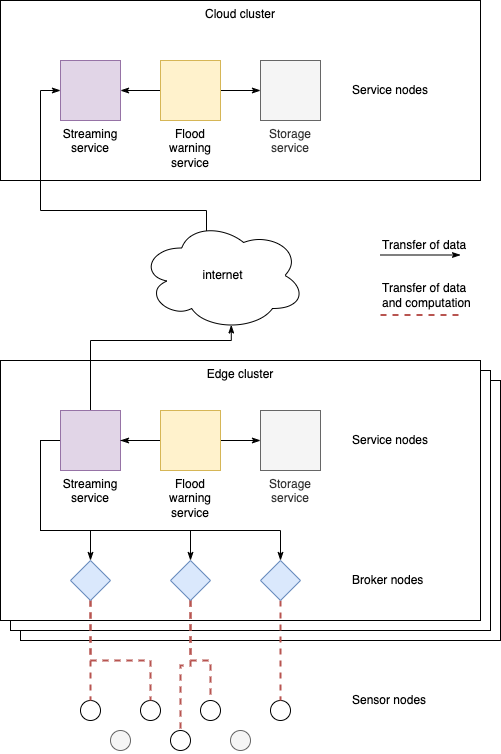

The diagram above was exported from draw.io. Its source (the exported page's mxGraphModel, read from the mxfile embedded in the PNG):
<mxGraphModel dx="1037" dy="889" grid="1" gridSize="10" guides="1" tooltips="1" connect="1" arrows="1" fold="1" page="1" pageScale="1" pageWidth="827" pageHeight="1169" math="0" shadow="0">
  <root>
    <mxCell id="H2cY7Ke7CQ57a3j7TRcI-0" />
    <mxCell id="H2cY7Ke7CQ57a3j7TRcI-1" parent="H2cY7Ke7CQ57a3j7TRcI-0" />
    <mxCell id="H2cY7Ke7CQ57a3j7TRcI-99" value="Edge computing" style="rounded=0;whiteSpace=wrap;html=1;align=center;verticalAlign=top;labelPosition=center;verticalLabelPosition=middle;" parent="H2cY7Ke7CQ57a3j7TRcI-1" vertex="1">
      <mxGeometry x="110" y="610" width="480" height="260" as="geometry" />
    </mxCell>
    <mxCell id="H2cY7Ke7CQ57a3j7TRcI-98" value="Edge computing" style="rounded=0;whiteSpace=wrap;html=1;align=center;verticalAlign=top;labelPosition=center;verticalLabelPosition=middle;" parent="H2cY7Ke7CQ57a3j7TRcI-1" vertex="1">
      <mxGeometry x="100" y="600" width="480" height="260" as="geometry" />
    </mxCell>
    <mxCell id="H2cY7Ke7CQ57a3j7TRcI-2" value="Cloud cluster" style="rounded=0;whiteSpace=wrap;html=1;align=center;verticalAlign=top;" parent="H2cY7Ke7CQ57a3j7TRcI-1" vertex="1">
      <mxGeometry x="90" y="230" width="480" height="180" as="geometry" />
    </mxCell>
    <mxCell id="H2cY7Ke7CQ57a3j7TRcI-3" value="Edge cluster" style="rounded=0;whiteSpace=wrap;html=1;align=center;verticalAlign=top;labelPosition=center;verticalLabelPosition=middle;" parent="H2cY7Ke7CQ57a3j7TRcI-1" vertex="1">
      <mxGeometry x="90" y="590" width="480" height="260" as="geometry" />
    </mxCell>
    <mxCell id="H2cY7Ke7CQ57a3j7TRcI-4" value="" style="ellipse;whiteSpace=wrap;html=1;aspect=fixed;" parent="H2cY7Ke7CQ57a3j7TRcI-1" vertex="1">
      <mxGeometry x="170" y="930" width="20" height="20" as="geometry" />
    </mxCell>
    <mxCell id="H2cY7Ke7CQ57a3j7TRcI-5" value="" style="ellipse;whiteSpace=wrap;html=1;aspect=fixed;" parent="H2cY7Ke7CQ57a3j7TRcI-1" vertex="1">
      <mxGeometry x="230" y="930" width="20" height="20" as="geometry" />
    </mxCell>
    <mxCell id="H2cY7Ke7CQ57a3j7TRcI-6" value="" style="ellipse;whiteSpace=wrap;html=1;aspect=fixed;" parent="H2cY7Ke7CQ57a3j7TRcI-1" vertex="1">
      <mxGeometry x="260" y="960" width="20" height="20" as="geometry" />
    </mxCell>
    <mxCell id="H2cY7Ke7CQ57a3j7TRcI-7" value="" style="ellipse;whiteSpace=wrap;html=1;aspect=fixed;rotation=-15;fillColor=#f5f5f5;strokeColor=#666666;fontColor=#333333;" parent="H2cY7Ke7CQ57a3j7TRcI-1" vertex="1">
      <mxGeometry x="200" y="960" width="20" height="20" as="geometry" />
    </mxCell>
    <mxCell id="H2cY7Ke7CQ57a3j7TRcI-8" value="" style="ellipse;whiteSpace=wrap;html=1;aspect=fixed;" parent="H2cY7Ke7CQ57a3j7TRcI-1" vertex="1">
      <mxGeometry x="290" y="930" width="20" height="20" as="geometry" />
    </mxCell>
    <mxCell id="H2cY7Ke7CQ57a3j7TRcI-9" value="" style="ellipse;whiteSpace=wrap;html=1;aspect=fixed;fillColor=#f5f5f5;strokeColor=#666666;fontColor=#333333;" parent="H2cY7Ke7CQ57a3j7TRcI-1" vertex="1">
      <mxGeometry x="320" y="960" width="20" height="20" as="geometry" />
    </mxCell>
    <mxCell id="H2cY7Ke7CQ57a3j7TRcI-10" value="" style="ellipse;whiteSpace=wrap;html=1;aspect=fixed;" parent="H2cY7Ke7CQ57a3j7TRcI-1" vertex="1">
      <mxGeometry x="360" y="930" width="20" height="20" as="geometry" />
    </mxCell>
    <mxCell id="H2cY7Ke7CQ57a3j7TRcI-11" style="edgeStyle=orthogonalEdgeStyle;rounded=0;orthogonalLoop=1;jettySize=auto;html=1;exitX=0;exitY=0.5;exitDx=0;exitDy=0;entryX=0.5;entryY=0;entryDx=0;entryDy=0;endArrow=classicThin;endFill=1;strokeWidth=1;" parent="H2cY7Ke7CQ57a3j7TRcI-1" source="H2cY7Ke7CQ57a3j7TRcI-15" target="H2cY7Ke7CQ57a3j7TRcI-22" edge="1">
      <mxGeometry relative="1" as="geometry">
        <Array as="points">
          <mxPoint x="130" y="670" />
          <mxPoint x="130" y="760" />
          <mxPoint x="180" y="760" />
        </Array>
      </mxGeometry>
    </mxCell>
    <mxCell id="H2cY7Ke7CQ57a3j7TRcI-12" style="edgeStyle=orthogonalEdgeStyle;rounded=0;orthogonalLoop=1;jettySize=auto;html=1;exitX=0;exitY=0.5;exitDx=0;exitDy=0;entryX=0.5;entryY=0;entryDx=0;entryDy=0;endArrow=classicThin;endFill=1;strokeWidth=1;" parent="H2cY7Ke7CQ57a3j7TRcI-1" source="H2cY7Ke7CQ57a3j7TRcI-15" target="H2cY7Ke7CQ57a3j7TRcI-25" edge="1">
      <mxGeometry relative="1" as="geometry">
        <Array as="points">
          <mxPoint x="130" y="670" />
          <mxPoint x="130" y="760" />
          <mxPoint x="280" y="760" />
        </Array>
      </mxGeometry>
    </mxCell>
    <mxCell id="H2cY7Ke7CQ57a3j7TRcI-13" style="edgeStyle=orthogonalEdgeStyle;rounded=0;orthogonalLoop=1;jettySize=auto;html=1;exitX=0;exitY=0.5;exitDx=0;exitDy=0;entryX=0.5;entryY=0;entryDx=0;entryDy=0;endArrow=classicThin;endFill=1;strokeWidth=1;" parent="H2cY7Ke7CQ57a3j7TRcI-1" source="H2cY7Ke7CQ57a3j7TRcI-15" target="H2cY7Ke7CQ57a3j7TRcI-27" edge="1">
      <mxGeometry relative="1" as="geometry">
        <Array as="points">
          <mxPoint x="130" y="670" />
          <mxPoint x="130" y="760" />
          <mxPoint x="370" y="760" />
        </Array>
      </mxGeometry>
    </mxCell>
    <mxCell id="H2cY7Ke7CQ57a3j7TRcI-14" style="edgeStyle=orthogonalEdgeStyle;rounded=0;orthogonalLoop=1;jettySize=auto;html=1;exitX=0.5;exitY=0;exitDx=0;exitDy=0;entryX=0.55;entryY=0.95;entryDx=0;entryDy=0;entryPerimeter=0;endArrow=classicThin;endFill=1;strokeWidth=1;" parent="H2cY7Ke7CQ57a3j7TRcI-1" source="H2cY7Ke7CQ57a3j7TRcI-15" target="H2cY7Ke7CQ57a3j7TRcI-19" edge="1">
      <mxGeometry relative="1" as="geometry">
        <Array as="points">
          <mxPoint x="180" y="570" />
          <mxPoint x="321" y="570" />
        </Array>
      </mxGeometry>
    </mxCell>
    <mxCell id="H2cY7Ke7CQ57a3j7TRcI-15" value="Streaming service" style="whiteSpace=wrap;html=1;aspect=fixed;fillColor=#e1d5e7;strokeColor=#9673a6;verticalAlign=top;labelPosition=center;verticalLabelPosition=bottom;align=center;" parent="H2cY7Ke7CQ57a3j7TRcI-1" vertex="1">
      <mxGeometry x="150" y="640" width="60" height="60" as="geometry" />
    </mxCell>
    <mxCell id="H2cY7Ke7CQ57a3j7TRcI-16" value="Sensor nodes" style="text;html=1;align=left;verticalAlign=middle;resizable=0;points=[];autosize=1;strokeColor=none;" parent="H2cY7Ke7CQ57a3j7TRcI-1" vertex="1">
      <mxGeometry x="440" y="920" width="90" height="20" as="geometry" />
    </mxCell>
    <mxCell id="H2cY7Ke7CQ57a3j7TRcI-17" value="Service nodes" style="text;html=1;align=left;verticalAlign=middle;resizable=0;points=[];autosize=1;strokeColor=none;" parent="H2cY7Ke7CQ57a3j7TRcI-1" vertex="1">
      <mxGeometry x="440" y="660" width="90" height="20" as="geometry" />
    </mxCell>
    <mxCell id="H2cY7Ke7CQ57a3j7TRcI-18" style="edgeStyle=orthogonalEdgeStyle;rounded=0;orthogonalLoop=1;jettySize=auto;html=1;exitX=0.4;exitY=0.1;exitDx=0;exitDy=0;exitPerimeter=0;entryX=0;entryY=0.5;entryDx=0;entryDy=0;endArrow=classicThin;endFill=1;strokeWidth=1;" parent="H2cY7Ke7CQ57a3j7TRcI-1" source="H2cY7Ke7CQ57a3j7TRcI-19" target="H2cY7Ke7CQ57a3j7TRcI-34" edge="1">
      <mxGeometry relative="1" as="geometry">
        <Array as="points">
          <mxPoint x="296" y="440" />
          <mxPoint x="130" y="440" />
          <mxPoint x="130" y="320" />
        </Array>
      </mxGeometry>
    </mxCell>
    <mxCell id="H2cY7Ke7CQ57a3j7TRcI-19" value="internet" style="ellipse;shape=cloud;whiteSpace=wrap;html=1;align=center;" parent="H2cY7Ke7CQ57a3j7TRcI-1" vertex="1">
      <mxGeometry x="230" y="450" width="165" height="110" as="geometry" />
    </mxCell>
    <mxCell id="H2cY7Ke7CQ57a3j7TRcI-20" style="edgeStyle=orthogonalEdgeStyle;rounded=0;orthogonalLoop=1;jettySize=auto;html=1;exitX=0.5;exitY=1;exitDx=0;exitDy=0;entryX=0.5;entryY=0;entryDx=0;entryDy=0;dashed=1;endArrow=none;endFill=0;fillColor=#f8cecc;strokeColor=#b85450;strokeWidth=2;" parent="H2cY7Ke7CQ57a3j7TRcI-1" source="H2cY7Ke7CQ57a3j7TRcI-22" target="H2cY7Ke7CQ57a3j7TRcI-4" edge="1">
      <mxGeometry relative="1" as="geometry" />
    </mxCell>
    <mxCell id="H2cY7Ke7CQ57a3j7TRcI-21" style="edgeStyle=orthogonalEdgeStyle;rounded=0;orthogonalLoop=1;jettySize=auto;html=1;exitX=0.5;exitY=1;exitDx=0;exitDy=0;entryX=0.5;entryY=0;entryDx=0;entryDy=0;dashed=1;endArrow=none;endFill=0;strokeWidth=2;fillColor=#f8cecc;strokeColor=#b85450;" parent="H2cY7Ke7CQ57a3j7TRcI-1" source="H2cY7Ke7CQ57a3j7TRcI-22" target="H2cY7Ke7CQ57a3j7TRcI-5" edge="1">
      <mxGeometry relative="1" as="geometry">
        <Array as="points">
          <mxPoint x="180" y="890" />
          <mxPoint x="240" y="890" />
        </Array>
      </mxGeometry>
    </mxCell>
    <mxCell id="H2cY7Ke7CQ57a3j7TRcI-22" value="" style="rhombus;whiteSpace=wrap;html=1;align=left;fillColor=#dae8fc;strokeColor=#6c8ebf;" parent="H2cY7Ke7CQ57a3j7TRcI-1" vertex="1">
      <mxGeometry x="160" y="790" width="40" height="40" as="geometry" />
    </mxCell>
    <mxCell id="H2cY7Ke7CQ57a3j7TRcI-23" style="edgeStyle=orthogonalEdgeStyle;rounded=0;orthogonalLoop=1;jettySize=auto;html=1;exitX=0.5;exitY=1;exitDx=0;exitDy=0;entryX=0.5;entryY=0;entryDx=0;entryDy=0;endArrow=none;endFill=0;dashed=1;strokeWidth=2;fillColor=#f8cecc;strokeColor=#b85450;" parent="H2cY7Ke7CQ57a3j7TRcI-1" source="H2cY7Ke7CQ57a3j7TRcI-25" target="H2cY7Ke7CQ57a3j7TRcI-6" edge="1">
      <mxGeometry relative="1" as="geometry" />
    </mxCell>
    <mxCell id="H2cY7Ke7CQ57a3j7TRcI-24" style="edgeStyle=orthogonalEdgeStyle;rounded=0;orthogonalLoop=1;jettySize=auto;html=1;exitX=0.5;exitY=1;exitDx=0;exitDy=0;entryX=0.5;entryY=0;entryDx=0;entryDy=0;dashed=1;endArrow=none;endFill=0;strokeWidth=2;fillColor=#f8cecc;strokeColor=#b85450;" parent="H2cY7Ke7CQ57a3j7TRcI-1" source="H2cY7Ke7CQ57a3j7TRcI-25" target="H2cY7Ke7CQ57a3j7TRcI-8" edge="1">
      <mxGeometry relative="1" as="geometry">
        <Array as="points">
          <mxPoint x="280" y="890" />
          <mxPoint x="300" y="890" />
        </Array>
      </mxGeometry>
    </mxCell>
    <mxCell id="H2cY7Ke7CQ57a3j7TRcI-25" value="" style="rhombus;whiteSpace=wrap;html=1;align=left;fillColor=#dae8fc;strokeColor=#6c8ebf;" parent="H2cY7Ke7CQ57a3j7TRcI-1" vertex="1">
      <mxGeometry x="260" y="790" width="40" height="40" as="geometry" />
    </mxCell>
    <mxCell id="H2cY7Ke7CQ57a3j7TRcI-26" style="edgeStyle=orthogonalEdgeStyle;rounded=0;orthogonalLoop=1;jettySize=auto;html=1;exitX=0.5;exitY=1;exitDx=0;exitDy=0;entryX=0.5;entryY=0;entryDx=0;entryDy=0;endArrow=none;endFill=0;strokeWidth=2;dashed=1;fillColor=#f8cecc;strokeColor=#b85450;" parent="H2cY7Ke7CQ57a3j7TRcI-1" source="H2cY7Ke7CQ57a3j7TRcI-27" target="H2cY7Ke7CQ57a3j7TRcI-10" edge="1">
      <mxGeometry relative="1" as="geometry" />
    </mxCell>
    <mxCell id="H2cY7Ke7CQ57a3j7TRcI-27" value="" style="rhombus;whiteSpace=wrap;html=1;align=left;fillColor=#dae8fc;strokeColor=#6c8ebf;" parent="H2cY7Ke7CQ57a3j7TRcI-1" vertex="1">
      <mxGeometry x="350" y="790" width="40" height="40" as="geometry" />
    </mxCell>
    <mxCell id="H2cY7Ke7CQ57a3j7TRcI-28" value="Broker nodes" style="text;html=1;align=left;verticalAlign=middle;resizable=0;points=[];autosize=1;strokeColor=none;" parent="H2cY7Ke7CQ57a3j7TRcI-1" vertex="1">
      <mxGeometry x="440" y="800" width="90" height="20" as="geometry" />
    </mxCell>
    <mxCell id="H2cY7Ke7CQ57a3j7TRcI-29" value="Storage&lt;br&gt;service" style="whiteSpace=wrap;html=1;aspect=fixed;fillColor=#f5f5f5;strokeColor=#666666;verticalAlign=top;labelPosition=center;verticalLabelPosition=bottom;align=center;fontColor=#333333;" parent="H2cY7Ke7CQ57a3j7TRcI-1" vertex="1">
      <mxGeometry x="350" y="640" width="60" height="60" as="geometry" />
    </mxCell>
    <mxCell id="H2cY7Ke7CQ57a3j7TRcI-30" style="edgeStyle=orthogonalEdgeStyle;rounded=0;orthogonalLoop=1;jettySize=auto;html=1;exitX=0;exitY=0.5;exitDx=0;exitDy=0;entryX=1;entryY=0.5;entryDx=0;entryDy=0;endArrow=classicThin;endFill=1;strokeWidth=1;" parent="H2cY7Ke7CQ57a3j7TRcI-1" source="H2cY7Ke7CQ57a3j7TRcI-33" target="H2cY7Ke7CQ57a3j7TRcI-15" edge="1">
      <mxGeometry relative="1" as="geometry" />
    </mxCell>
    <mxCell id="H2cY7Ke7CQ57a3j7TRcI-31" style="edgeStyle=orthogonalEdgeStyle;rounded=0;orthogonalLoop=1;jettySize=auto;html=1;exitX=1;exitY=0.5;exitDx=0;exitDy=0;entryX=0;entryY=0.5;entryDx=0;entryDy=0;endArrow=classicThin;endFill=1;strokeWidth=1;" parent="H2cY7Ke7CQ57a3j7TRcI-1" source="H2cY7Ke7CQ57a3j7TRcI-33" target="H2cY7Ke7CQ57a3j7TRcI-29" edge="1">
      <mxGeometry relative="1" as="geometry" />
    </mxCell>
    <mxCell id="H2cY7Ke7CQ57a3j7TRcI-32" value="" style="edgeStyle=orthogonalEdgeStyle;rounded=0;orthogonalLoop=1;jettySize=auto;html=1;endArrow=none;endFill=0;strokeWidth=1;" parent="H2cY7Ke7CQ57a3j7TRcI-1" source="H2cY7Ke7CQ57a3j7TRcI-33" target="H2cY7Ke7CQ57a3j7TRcI-15" edge="1">
      <mxGeometry relative="1" as="geometry" />
    </mxCell>
    <mxCell id="H2cY7Ke7CQ57a3j7TRcI-33" value="Flood&lt;br&gt;warning service" style="whiteSpace=wrap;html=1;aspect=fixed;fillColor=#fff2cc;strokeColor=#d6b656;verticalAlign=top;labelPosition=center;verticalLabelPosition=bottom;align=center;" parent="H2cY7Ke7CQ57a3j7TRcI-1" vertex="1">
      <mxGeometry x="250" y="640" width="60" height="60" as="geometry" />
    </mxCell>
    <mxCell id="H2cY7Ke7CQ57a3j7TRcI-34" value="Streaming service" style="whiteSpace=wrap;html=1;aspect=fixed;fillColor=#e1d5e7;strokeColor=#9673a6;verticalAlign=top;labelPosition=center;verticalLabelPosition=bottom;align=center;" parent="H2cY7Ke7CQ57a3j7TRcI-1" vertex="1">
      <mxGeometry x="150" y="290" width="60" height="60" as="geometry" />
    </mxCell>
    <mxCell id="H2cY7Ke7CQ57a3j7TRcI-35" value="Service nodes" style="text;html=1;align=left;verticalAlign=middle;resizable=0;points=[];autosize=1;strokeColor=none;" parent="H2cY7Ke7CQ57a3j7TRcI-1" vertex="1">
      <mxGeometry x="440" y="310" width="90" height="20" as="geometry" />
    </mxCell>
    <mxCell id="H2cY7Ke7CQ57a3j7TRcI-36" value="Storage&lt;br&gt;service" style="whiteSpace=wrap;html=1;aspect=fixed;fillColor=#f5f5f5;strokeColor=#666666;verticalAlign=top;labelPosition=center;verticalLabelPosition=bottom;align=center;fontColor=#333333;" parent="H2cY7Ke7CQ57a3j7TRcI-1" vertex="1">
      <mxGeometry x="350" y="290" width="60" height="60" as="geometry" />
    </mxCell>
    <mxCell id="H2cY7Ke7CQ57a3j7TRcI-37" style="edgeStyle=orthogonalEdgeStyle;rounded=0;orthogonalLoop=1;jettySize=auto;html=1;exitX=0;exitY=0.5;exitDx=0;exitDy=0;entryX=1;entryY=0.5;entryDx=0;entryDy=0;endArrow=classicThin;endFill=1;strokeWidth=1;" parent="H2cY7Ke7CQ57a3j7TRcI-1" source="H2cY7Ke7CQ57a3j7TRcI-39" target="H2cY7Ke7CQ57a3j7TRcI-34" edge="1">
      <mxGeometry relative="1" as="geometry" />
    </mxCell>
    <mxCell id="H2cY7Ke7CQ57a3j7TRcI-38" style="edgeStyle=orthogonalEdgeStyle;rounded=0;orthogonalLoop=1;jettySize=auto;html=1;exitX=1;exitY=0.5;exitDx=0;exitDy=0;entryX=0;entryY=0.5;entryDx=0;entryDy=0;endArrow=classicThin;endFill=1;strokeWidth=1;" parent="H2cY7Ke7CQ57a3j7TRcI-1" source="H2cY7Ke7CQ57a3j7TRcI-39" target="H2cY7Ke7CQ57a3j7TRcI-36" edge="1">
      <mxGeometry relative="1" as="geometry" />
    </mxCell>
    <mxCell id="H2cY7Ke7CQ57a3j7TRcI-39" value="Flood warning&lt;br&gt;service" style="whiteSpace=wrap;html=1;aspect=fixed;fillColor=#fff2cc;strokeColor=#d6b656;verticalAlign=top;labelPosition=center;verticalLabelPosition=bottom;align=center;" parent="H2cY7Ke7CQ57a3j7TRcI-1" vertex="1">
      <mxGeometry x="250" y="290" width="60" height="60" as="geometry" />
    </mxCell>
    <mxCell id="H2cY7Ke7CQ57a3j7TRcI-40" value="" style="endArrow=classicThin;html=1;strokeWidth=1;endFill=1;" parent="H2cY7Ke7CQ57a3j7TRcI-1" edge="1">
      <mxGeometry width="50" height="50" relative="1" as="geometry">
        <mxPoint x="470" y="484.5" as="sourcePoint" />
        <mxPoint x="550" y="484.5" as="targetPoint" />
      </mxGeometry>
    </mxCell>
    <mxCell id="H2cY7Ke7CQ57a3j7TRcI-41" value="Transfer of data" style="text;html=1;align=left;verticalAlign=middle;resizable=0;points=[];autosize=1;strokeColor=none;" parent="H2cY7Ke7CQ57a3j7TRcI-1" vertex="1">
      <mxGeometry x="470" y="464.5" width="100" height="20" as="geometry" />
    </mxCell>
    <mxCell id="H2cY7Ke7CQ57a3j7TRcI-42" value="" style="endArrow=none;html=1;strokeWidth=2;endFill=0;dashed=1;fillColor=#f8cecc;strokeColor=#b85450;" parent="H2cY7Ke7CQ57a3j7TRcI-1" edge="1">
      <mxGeometry width="50" height="50" relative="1" as="geometry">
        <mxPoint x="470" y="544.5" as="sourcePoint" />
        <mxPoint x="550" y="544.5" as="targetPoint" />
      </mxGeometry>
    </mxCell>
    <mxCell id="H2cY7Ke7CQ57a3j7TRcI-43" value="Transfer of data&lt;br&gt;and computation" style="text;html=1;align=left;verticalAlign=middle;resizable=0;points=[];autosize=1;strokeColor=none;" parent="H2cY7Ke7CQ57a3j7TRcI-1" vertex="1">
      <mxGeometry x="470" y="509.5" width="100" height="30" as="geometry" />
    </mxCell>
  </root>
</mxGraphModel>